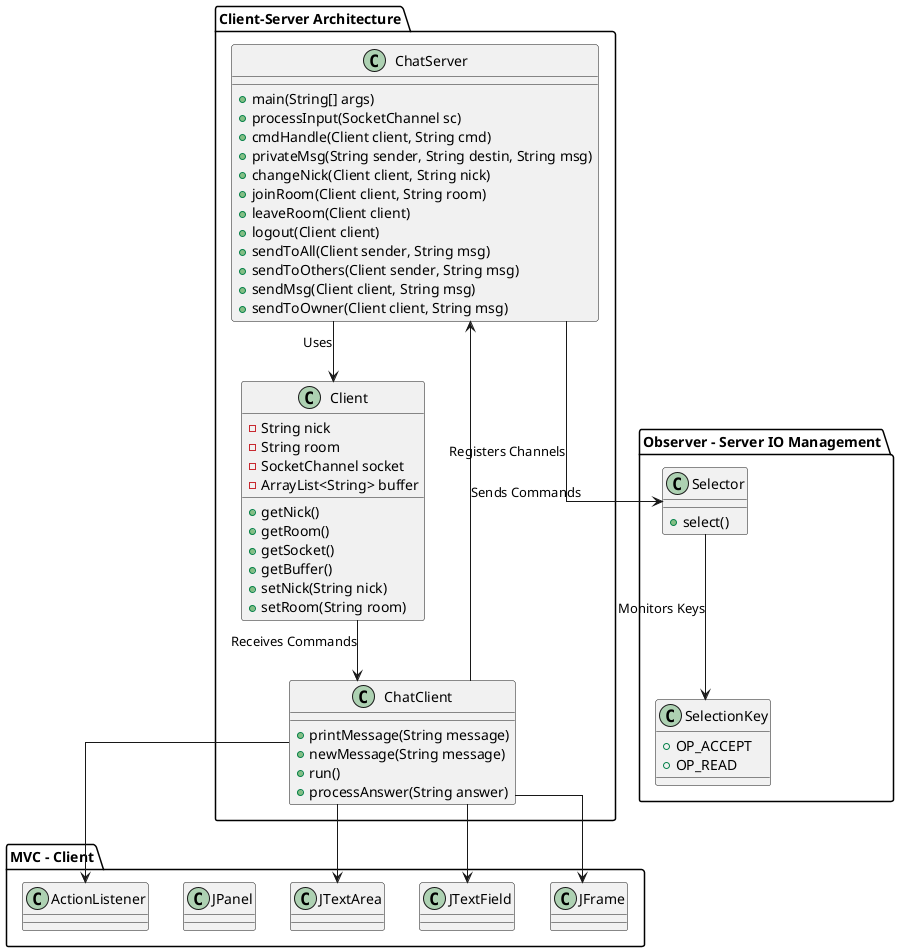

The diagram above was rendered by PlantUML. Its source (embedded in the PNG):
@startuml
skinparam linetype ortho

package "Client-Server Architecture" {
    class ChatServer {
        + main(String[] args)
        + processInput(SocketChannel sc)
        + cmdHandle(Client client, String cmd)
        + privateMsg(String sender, String destin, String msg)
        + changeNick(Client client, String nick)
        + joinRoom(Client client, String room)
        + leaveRoom(Client client)
        + logout(Client client)
        + sendToAll(Client sender, String msg)
        + sendToOthers(Client sender, String msg)
        + sendMsg(Client client, String msg)
        + sendToOwner(Client client, String msg)
    }
    
    class Client {
        - String nick
        - String room
        - SocketChannel socket
        - ArrayList<String> buffer
        + getNick()
        + getRoom()
        + getSocket()
        + getBuffer()
        + setNick(String nick)
        + setRoom(String room)
    }

    class ChatClient {
        + printMessage(String message)
        + newMessage(String message)
        + run()
        + processAnswer(String answer)
    }

    ChatServer --> Client : Uses
    ChatClient --> ChatServer : Sends Commands
    Client --> ChatClient : Receives Commands
}

package "MVC - Client" {
    class JFrame
    class JTextField
    class JTextArea
    class JPanel
    class ActionListener

    ChatClient --> JFrame
    ChatClient --> JTextField
    ChatClient --> JTextArea
    ChatClient --> ActionListener
}

package "Observer - Server IO Management" {
    class Selector {
        + select()
    }
    
    class SelectionKey {
        + OP_ACCEPT
        + OP_READ
    }

    ChatServer --> Selector : Registers Channels
    Selector --> SelectionKey : Monitors Keys
}

@enduml